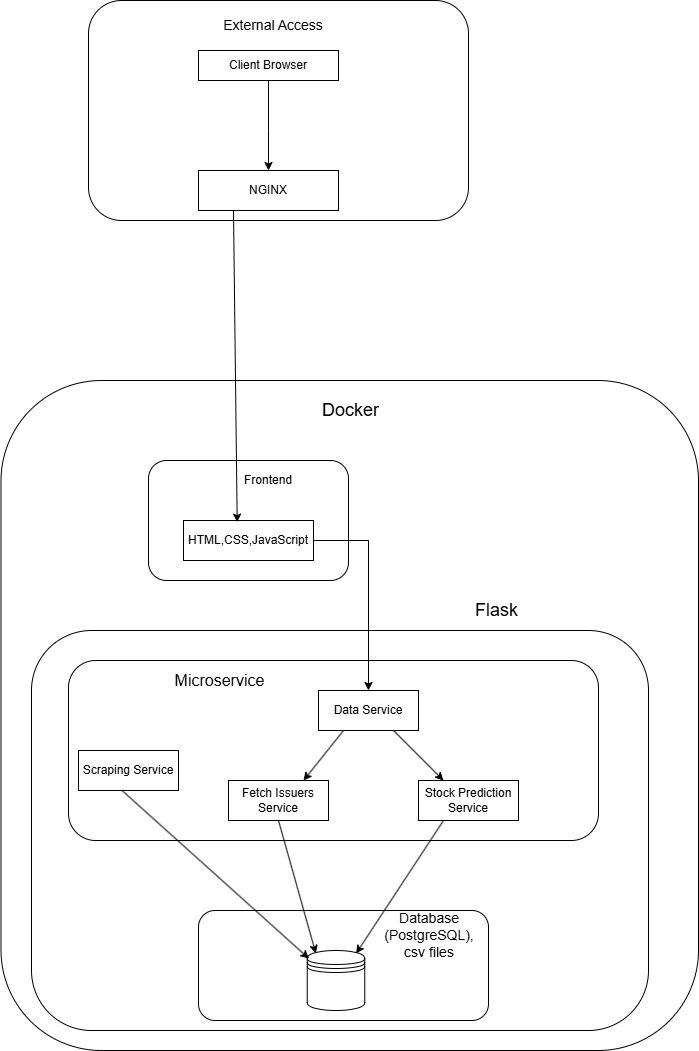

The diagram above was exported from draw.io. Its source (the exported page's mxGraphModel, read from the mxfile embedded in the PNG):
<mxGraphModel dx="913" dy="495" grid="1" gridSize="10" guides="1" tooltips="1" connect="1" arrows="1" fold="1" page="1" pageScale="1" pageWidth="850" pageHeight="1100" math="0" shadow="0">
  <root>
    <mxCell id="0" />
    <mxCell id="1" parent="0" />
    <mxCell id="SAKTtxAe2TWMsf-YqBU6-1" style="edgeStyle=orthogonalEdgeStyle;rounded=0;orthogonalLoop=1;jettySize=auto;html=1;exitX=0.5;exitY=1;exitDx=0;exitDy=0;" edge="1" parent="1">
      <mxGeometry relative="1" as="geometry">
        <mxPoint x="415" y="220" as="sourcePoint" />
        <mxPoint x="415" y="220" as="targetPoint" />
      </mxGeometry>
    </mxCell>
    <mxCell id="SAKTtxAe2TWMsf-YqBU6-2" value="" style="rounded=1;whiteSpace=wrap;html=1;" vertex="1" parent="1">
      <mxGeometry x="220" y="80" width="380" height="220" as="geometry" />
    </mxCell>
    <mxCell id="SAKTtxAe2TWMsf-YqBU6-3" value="&lt;font style=&quot;font-size: 14px;&quot;&gt;External Access&lt;/font&gt;" style="text;html=1;align=center;verticalAlign=middle;whiteSpace=wrap;rounded=0;" vertex="1" parent="1">
      <mxGeometry x="310" y="90" width="190" height="30" as="geometry" />
    </mxCell>
    <mxCell id="SAKTtxAe2TWMsf-YqBU6-4" value="Client Browser" style="rounded=0;whiteSpace=wrap;html=1;" vertex="1" parent="1">
      <mxGeometry x="330" y="130" width="140" height="30" as="geometry" />
    </mxCell>
    <mxCell id="SAKTtxAe2TWMsf-YqBU6-5" value="NGINX" style="rounded=0;whiteSpace=wrap;html=1;" vertex="1" parent="1">
      <mxGeometry x="330" y="250" width="140" height="40" as="geometry" />
    </mxCell>
    <mxCell id="SAKTtxAe2TWMsf-YqBU6-6" value="" style="endArrow=classic;html=1;rounded=0;exitX=0.5;exitY=1;exitDx=0;exitDy=0;entryX=0.5;entryY=0;entryDx=0;entryDy=0;" edge="1" parent="1" source="SAKTtxAe2TWMsf-YqBU6-4" target="SAKTtxAe2TWMsf-YqBU6-5">
      <mxGeometry width="50" height="50" relative="1" as="geometry">
        <mxPoint x="380" y="230" as="sourcePoint" />
        <mxPoint x="400" y="230" as="targetPoint" />
        <Array as="points">
          <mxPoint x="400" y="210" />
        </Array>
      </mxGeometry>
    </mxCell>
    <mxCell id="SAKTtxAe2TWMsf-YqBU6-7" value="" style="rounded=1;whiteSpace=wrap;html=1;" vertex="1" parent="1">
      <mxGeometry x="132.5" y="460" width="697.5" height="670" as="geometry" />
    </mxCell>
    <mxCell id="SAKTtxAe2TWMsf-YqBU6-8" value="&lt;font style=&quot;font-size: 18px;&quot;&gt;Docker&lt;/font&gt;" style="text;html=1;align=center;verticalAlign=middle;whiteSpace=wrap;rounded=0;" vertex="1" parent="1">
      <mxGeometry x="445" y="470" width="75" height="40" as="geometry" />
    </mxCell>
    <mxCell id="SAKTtxAe2TWMsf-YqBU6-9" value="" style="rounded=1;whiteSpace=wrap;html=1;" vertex="1" parent="1">
      <mxGeometry x="280" y="540" width="200" height="120" as="geometry" />
    </mxCell>
    <mxCell id="SAKTtxAe2TWMsf-YqBU6-10" value="Frontend" style="text;html=1;align=center;verticalAlign=middle;whiteSpace=wrap;rounded=0;" vertex="1" parent="1">
      <mxGeometry x="370" y="550" width="60" height="20" as="geometry" />
    </mxCell>
    <mxCell id="SAKTtxAe2TWMsf-YqBU6-11" value="HTML,CSS,JavaScript" style="rounded=0;whiteSpace=wrap;html=1;" vertex="1" parent="1">
      <mxGeometry x="315" y="600" width="130" height="40" as="geometry" />
    </mxCell>
    <mxCell id="SAKTtxAe2TWMsf-YqBU6-12" value="" style="endArrow=classic;html=1;rounded=0;exitX=0.25;exitY=1;exitDx=0;exitDy=0;entryX=0.413;entryY=0.041;entryDx=0;entryDy=0;entryPerimeter=0;" edge="1" parent="1" source="SAKTtxAe2TWMsf-YqBU6-5" target="SAKTtxAe2TWMsf-YqBU6-11">
      <mxGeometry width="50" height="50" relative="1" as="geometry">
        <mxPoint x="360" y="440" as="sourcePoint" />
        <mxPoint x="410" y="390" as="targetPoint" />
      </mxGeometry>
    </mxCell>
    <mxCell id="SAKTtxAe2TWMsf-YqBU6-13" value="" style="rounded=1;whiteSpace=wrap;html=1;" vertex="1" parent="1">
      <mxGeometry x="200" y="740" width="530" height="180" as="geometry" />
    </mxCell>
    <mxCell id="SAKTtxAe2TWMsf-YqBU6-14" value="&lt;font style=&quot;font-size: 16px;&quot;&gt;Microservice&lt;/font&gt;" style="text;html=1;align=center;verticalAlign=middle;whiteSpace=wrap;rounded=0;" vertex="1" parent="1">
      <mxGeometry x="300" y="740" width="102.5" height="40" as="geometry" />
    </mxCell>
    <mxCell id="SAKTtxAe2TWMsf-YqBU6-15" value="Data Service" style="rounded=0;whiteSpace=wrap;html=1;" vertex="1" parent="1">
      <mxGeometry x="450" y="770" width="100" height="40" as="geometry" />
    </mxCell>
    <mxCell id="SAKTtxAe2TWMsf-YqBU6-16" value="Fetch Issuers Service" style="rounded=0;whiteSpace=wrap;html=1;" vertex="1" parent="1">
      <mxGeometry x="360" y="860" width="100" height="40" as="geometry" />
    </mxCell>
    <mxCell id="SAKTtxAe2TWMsf-YqBU6-17" value="Stock Prediction Service" style="rounded=0;whiteSpace=wrap;html=1;" vertex="1" parent="1">
      <mxGeometry x="550" y="860" width="100" height="40" as="geometry" />
    </mxCell>
    <mxCell id="SAKTtxAe2TWMsf-YqBU6-18" value="" style="endArrow=classic;html=1;rounded=0;exitX=0.25;exitY=1;exitDx=0;exitDy=0;entryX=0.75;entryY=0;entryDx=0;entryDy=0;" edge="1" parent="1" source="SAKTtxAe2TWMsf-YqBU6-15" target="SAKTtxAe2TWMsf-YqBU6-16">
      <mxGeometry width="50" height="50" relative="1" as="geometry">
        <mxPoint x="410" y="840" as="sourcePoint" />
        <mxPoint x="460" y="790" as="targetPoint" />
      </mxGeometry>
    </mxCell>
    <mxCell id="SAKTtxAe2TWMsf-YqBU6-19" value="" style="endArrow=classic;html=1;rounded=0;exitX=0.75;exitY=1;exitDx=0;exitDy=0;entryX=0.25;entryY=0;entryDx=0;entryDy=0;" edge="1" parent="1" source="SAKTtxAe2TWMsf-YqBU6-15" target="SAKTtxAe2TWMsf-YqBU6-17">
      <mxGeometry width="50" height="50" relative="1" as="geometry">
        <mxPoint x="485" y="820" as="sourcePoint" />
        <mxPoint x="445" y="870" as="targetPoint" />
      </mxGeometry>
    </mxCell>
    <mxCell id="SAKTtxAe2TWMsf-YqBU6-20" value="" style="endArrow=classic;html=1;rounded=0;exitX=1;exitY=0.5;exitDx=0;exitDy=0;entryX=0.5;entryY=0;entryDx=0;entryDy=0;" edge="1" parent="1" source="SAKTtxAe2TWMsf-YqBU6-11" target="SAKTtxAe2TWMsf-YqBU6-15">
      <mxGeometry width="50" height="50" relative="1" as="geometry">
        <mxPoint x="485" y="820" as="sourcePoint" />
        <mxPoint x="445" y="870" as="targetPoint" />
        <Array as="points">
          <mxPoint x="500" y="620" />
        </Array>
      </mxGeometry>
    </mxCell>
    <mxCell id="SAKTtxAe2TWMsf-YqBU6-21" value="" style="rounded=1;whiteSpace=wrap;html=1;" vertex="1" parent="1">
      <mxGeometry x="330" y="990" width="290" height="110" as="geometry" />
    </mxCell>
    <mxCell id="SAKTtxAe2TWMsf-YqBU6-22" value="&lt;font style=&quot;font-size: 14px;&quot;&gt;Database (PostgreSQL),&lt;/font&gt;&lt;div&gt;&lt;font style=&quot;font-size: 14px;&quot;&gt;csv files&lt;/font&gt;&lt;/div&gt;" style="text;html=1;align=center;verticalAlign=middle;whiteSpace=wrap;rounded=0;" vertex="1" parent="1">
      <mxGeometry x="531" y="1000" width="60" height="30" as="geometry" />
    </mxCell>
    <mxCell id="SAKTtxAe2TWMsf-YqBU6-23" value="" style="shape=datastore;whiteSpace=wrap;html=1;" vertex="1" parent="1">
      <mxGeometry x="438.75" y="1030" width="57.5" height="60" as="geometry" />
    </mxCell>
    <mxCell id="SAKTtxAe2TWMsf-YqBU6-24" value="" style="endArrow=classic;html=1;rounded=0;exitX=0.5;exitY=1;exitDx=0;exitDy=0;entryX=0.15;entryY=0.05;entryDx=0;entryDy=0;entryPerimeter=0;" edge="1" parent="1" source="SAKTtxAe2TWMsf-YqBU6-16" target="SAKTtxAe2TWMsf-YqBU6-23">
      <mxGeometry width="50" height="50" relative="1" as="geometry">
        <mxPoint x="485" y="820" as="sourcePoint" />
        <mxPoint x="445" y="870" as="targetPoint" />
      </mxGeometry>
    </mxCell>
    <mxCell id="SAKTtxAe2TWMsf-YqBU6-25" value="" style="endArrow=classic;html=1;rounded=0;exitX=0.25;exitY=1;exitDx=0;exitDy=0;entryX=0.85;entryY=0.05;entryDx=0;entryDy=0;entryPerimeter=0;" edge="1" parent="1" source="SAKTtxAe2TWMsf-YqBU6-17" target="SAKTtxAe2TWMsf-YqBU6-23">
      <mxGeometry width="50" height="50" relative="1" as="geometry">
        <mxPoint x="420" y="910" as="sourcePoint" />
        <mxPoint x="457" y="1043" as="targetPoint" />
      </mxGeometry>
    </mxCell>
    <mxCell id="SAKTtxAe2TWMsf-YqBU6-26" value="Scraping Service" style="rounded=0;whiteSpace=wrap;html=1;" vertex="1" parent="1">
      <mxGeometry x="210" y="830" width="100" height="40" as="geometry" />
    </mxCell>
    <mxCell id="SAKTtxAe2TWMsf-YqBU6-27" value="" style="endArrow=classic;html=1;rounded=0;exitX=0.434;exitY=0.997;exitDx=0;exitDy=0;entryX=0.03;entryY=0.135;entryDx=0;entryDy=0;entryPerimeter=0;exitPerimeter=0;" edge="1" parent="1" source="SAKTtxAe2TWMsf-YqBU6-26" target="SAKTtxAe2TWMsf-YqBU6-23">
      <mxGeometry width="50" height="50" relative="1" as="geometry">
        <mxPoint x="420" y="910" as="sourcePoint" />
        <mxPoint x="457" y="1043" as="targetPoint" />
      </mxGeometry>
    </mxCell>
    <mxCell id="SAKTtxAe2TWMsf-YqBU6-28" value="" style="rounded=1;whiteSpace=wrap;html=1;fillColor=none;" vertex="1" parent="1">
      <mxGeometry x="163" y="710" width="617" height="400" as="geometry" />
    </mxCell>
    <mxCell id="SAKTtxAe2TWMsf-YqBU6-29" value="&lt;font style=&quot;font-size: 18px;&quot;&gt;Flask&lt;/font&gt;" style="text;html=1;align=center;verticalAlign=middle;whiteSpace=wrap;rounded=0;" vertex="1" parent="1">
      <mxGeometry x="591" y="670" width="75" height="40" as="geometry" />
    </mxCell>
  </root>
</mxGraphModel>